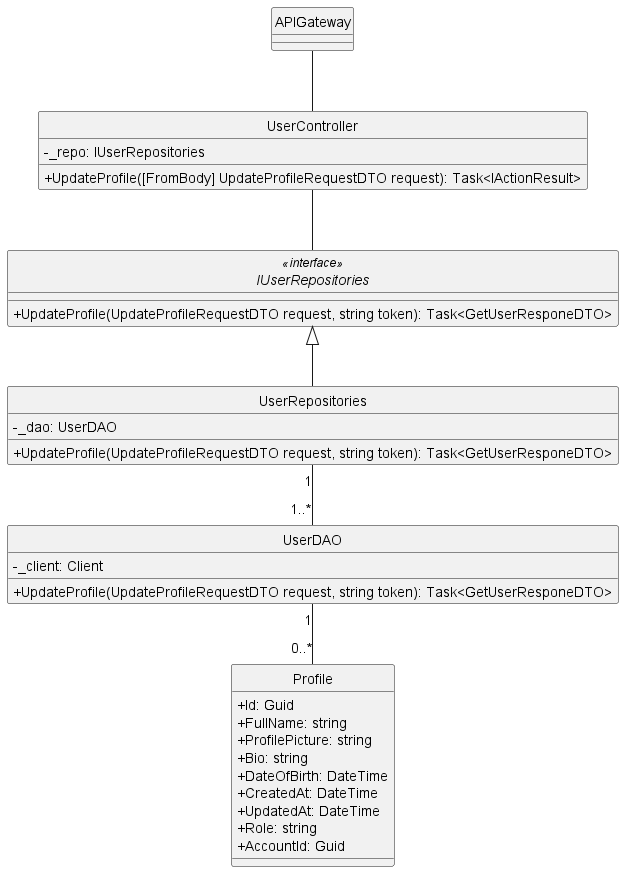

The diagram above was rendered by PlantUML. Its source (embedded in the PNG):
@startuml getUserById
hide circle
skinparam classAttributeIconSize 0
skinparam linetype ortho

class APIGateway {
}

class UserController{
    - _repo: IUserRepositories
    + UpdateProfile([FromBody] UpdateProfileRequestDTO request): Task<IActionResult>
}

interface IUserRepositories<<interface>> {
    + UpdateProfile(UpdateProfileRequestDTO request, string token): Task<GetUserResponeDTO>
}

class UserRepositories {
    - _dao: UserDAO
    + UpdateProfile(UpdateProfileRequestDTO request, string token): Task<GetUserResponeDTO>
}

class UserDAO {
    - _client: Client
    + UpdateProfile(UpdateProfileRequestDTO request, string token): Task<GetUserResponeDTO>
}

class Profile {
    + Id: Guid
    + FullName: string
    + ProfilePicture: string
    + Bio: string
    + DateOfBirth: DateTime
    + CreatedAt: DateTime
    + UpdatedAt: DateTime
    + Role: string
    + AccountId: Guid
}

APIGateway -- UserController
UserController -- IUserRepositories 
IUserRepositories <|-- UserRepositories
UserRepositories "1"--"1..*" UserDAO
UserDAO "1"--"0..*" Profile

@enduml